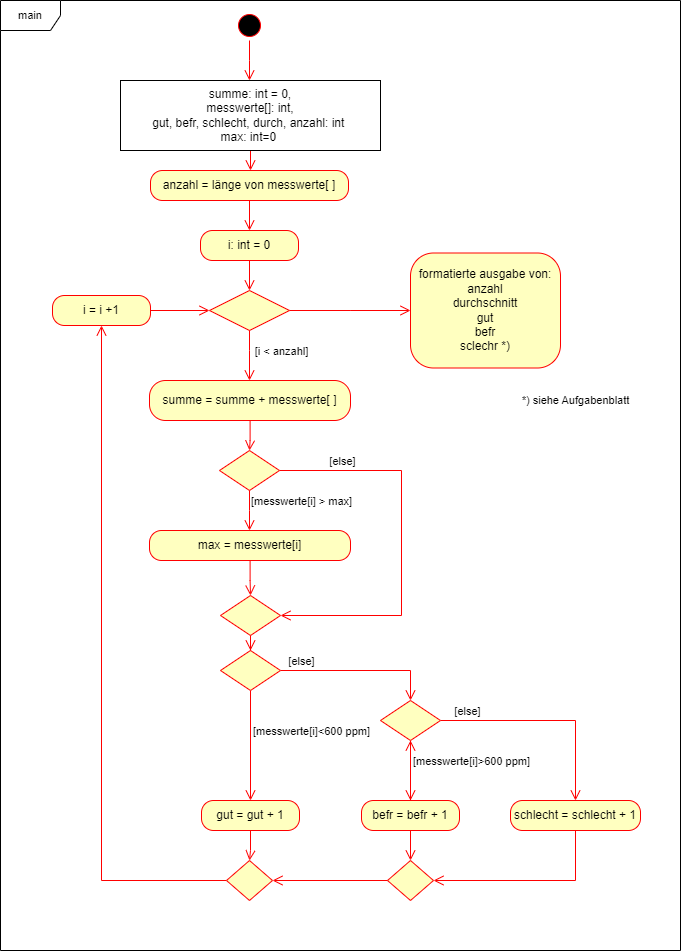

The diagram above was exported from draw.io. Its source (the exported page's mxGraphModel, read from the mxfile embedded in the PNG):
<mxGraphModel dx="1588" dy="1114" grid="1" gridSize="10" guides="1" tooltips="1" connect="1" arrows="1" fold="1" page="1" pageScale="1" pageWidth="827" pageHeight="1169" math="0" shadow="0">
  <root>
    <mxCell id="0" />
    <mxCell id="1" parent="0" />
    <mxCell id="wl_vGhE8ouSgdKlSDg0u-1" value="" style="ellipse;html=1;shape=startState;fillColor=#000000;strokeColor=#ff0000;" parent="1" vertex="1">
      <mxGeometry x="384" y="30" width="30" height="30" as="geometry" />
    </mxCell>
    <mxCell id="wl_vGhE8ouSgdKlSDg0u-2" value="" style="edgeStyle=orthogonalEdgeStyle;html=1;verticalAlign=bottom;endArrow=open;endSize=8;strokeColor=#ff0000;rounded=0;" parent="1" source="wl_vGhE8ouSgdKlSDg0u-1" edge="1">
      <mxGeometry relative="1" as="geometry">
        <mxPoint x="399" y="100" as="targetPoint" />
      </mxGeometry>
    </mxCell>
    <mxCell id="wl_vGhE8ouSgdKlSDg0u-45" style="edgeStyle=orthogonalEdgeStyle;shape=connector;rounded=0;orthogonalLoop=1;jettySize=auto;html=1;entryX=0.5;entryY=0;entryDx=0;entryDy=0;strokeColor=#ff0000;align=center;verticalAlign=bottom;fontFamily=Helvetica;fontSize=11;fontColor=default;labelBackgroundColor=default;endArrow=open;endSize=8;" parent="1" source="wl_vGhE8ouSgdKlSDg0u-4" target="wl_vGhE8ouSgdKlSDg0u-44" edge="1">
      <mxGeometry relative="1" as="geometry" />
    </mxCell>
    <mxCell id="wl_vGhE8ouSgdKlSDg0u-4" value="&lt;div&gt;summe: int = 0,&lt;/div&gt;messwerte[]: int,&lt;div&gt;gut, befr, schlecht, durch, anzahl: int&amp;nbsp;&lt;/div&gt;&lt;div&gt;max: int=0&amp;nbsp;&lt;/div&gt;" style="html=1;whiteSpace=wrap;" parent="1" vertex="1">
      <mxGeometry x="270" y="100" width="260" height="70" as="geometry" />
    </mxCell>
    <mxCell id="wl_vGhE8ouSgdKlSDg0u-52" style="edgeStyle=orthogonalEdgeStyle;shape=connector;rounded=0;orthogonalLoop=1;jettySize=auto;html=1;entryX=0.5;entryY=0;entryDx=0;entryDy=0;strokeColor=#ff0000;align=center;verticalAlign=bottom;fontFamily=Helvetica;fontSize=11;fontColor=default;labelBackgroundColor=default;endArrow=open;endSize=8;" parent="1" source="wl_vGhE8ouSgdKlSDg0u-44" target="wl_vGhE8ouSgdKlSDg0u-46" edge="1">
      <mxGeometry relative="1" as="geometry" />
    </mxCell>
    <mxCell id="wl_vGhE8ouSgdKlSDg0u-44" value="anzahl = länge von messwerte[ ]" style="rounded=1;whiteSpace=wrap;html=1;arcSize=40;fontColor=#000000;fillColor=#ffffc0;strokeColor=#ff0000;" parent="1" vertex="1">
      <mxGeometry x="300" y="190" width="198" height="30" as="geometry" />
    </mxCell>
    <mxCell id="wl_vGhE8ouSgdKlSDg0u-53" style="edgeStyle=orthogonalEdgeStyle;shape=connector;rounded=0;orthogonalLoop=1;jettySize=auto;html=1;entryX=0.5;entryY=0;entryDx=0;entryDy=0;strokeColor=#ff0000;align=center;verticalAlign=bottom;fontFamily=Helvetica;fontSize=11;fontColor=default;labelBackgroundColor=default;endArrow=open;endSize=8;" parent="1" source="wl_vGhE8ouSgdKlSDg0u-46" target="wl_vGhE8ouSgdKlSDg0u-47" edge="1">
      <mxGeometry relative="1" as="geometry" />
    </mxCell>
    <mxCell id="wl_vGhE8ouSgdKlSDg0u-46" value="i: int = 0" style="rounded=1;whiteSpace=wrap;html=1;arcSize=40;fontColor=#000000;fillColor=#ffffc0;strokeColor=#ff0000;" parent="1" vertex="1">
      <mxGeometry x="350" y="250" width="98" height="30" as="geometry" />
    </mxCell>
    <mxCell id="wl_vGhE8ouSgdKlSDg0u-50" style="edgeStyle=orthogonalEdgeStyle;shape=connector;rounded=0;orthogonalLoop=1;jettySize=auto;html=1;strokeColor=#ff0000;align=center;verticalAlign=bottom;fontFamily=Helvetica;fontSize=11;fontColor=default;labelBackgroundColor=default;endArrow=open;endSize=8;" parent="1" source="wl_vGhE8ouSgdKlSDg0u-47" edge="1">
      <mxGeometry relative="1" as="geometry">
        <mxPoint x="560" y="330" as="targetPoint" />
      </mxGeometry>
    </mxCell>
    <mxCell id="wl_vGhE8ouSgdKlSDg0u-47" value="" style="rhombus;whiteSpace=wrap;html=1;fontColor=#000000;fillColor=#ffffc0;strokeColor=#ff0000;container=0;fontFamily=Helvetica;fontSize=11;labelBackgroundColor=default;" parent="1" vertex="1">
      <mxGeometry x="359" y="310" width="80" height="40" as="geometry" />
    </mxCell>
    <mxCell id="wl_vGhE8ouSgdKlSDg0u-48" value="" style="edgeStyle=orthogonalEdgeStyle;html=1;align=left;verticalAlign=top;endArrow=open;endSize=8;strokeColor=#ff0000;rounded=0;fontFamily=Helvetica;fontSize=11;fontColor=default;labelBackgroundColor=default;" parent="1" source="wl_vGhE8ouSgdKlSDg0u-47" edge="1">
      <mxGeometry x="-1" relative="1" as="geometry">
        <mxPoint x="399" y="400" as="targetPoint" />
        <Array as="points">
          <mxPoint x="399" y="370" />
          <mxPoint x="399" y="370" />
        </Array>
      </mxGeometry>
    </mxCell>
    <mxCell id="wl_vGhE8ouSgdKlSDg0u-49" value="[i &amp;lt; anzahl]" style="edgeLabel;html=1;align=center;verticalAlign=middle;resizable=0;points=[];fontFamily=Helvetica;fontSize=11;fontColor=default;labelBackgroundColor=default;" parent="wl_vGhE8ouSgdKlSDg0u-48" vertex="1" connectable="0">
      <mxGeometry x="-0.24" y="-2" relative="1" as="geometry">
        <mxPoint x="33" as="offset" />
      </mxGeometry>
    </mxCell>
    <mxCell id="wl_vGhE8ouSgdKlSDg0u-51" value="formatierte ausgabe von:&lt;div&gt;anzahl&lt;/div&gt;&lt;div&gt;durchschnitt&lt;/div&gt;&lt;div&gt;gut&lt;/div&gt;&lt;div&gt;befr&lt;/div&gt;&lt;div&gt;sclechr *)&lt;/div&gt;" style="rounded=1;whiteSpace=wrap;html=1;arcSize=20;fontColor=#000000;fillColor=#ffffc0;strokeColor=#ff0000;perimeterSpacing=1;" parent="1" vertex="1">
      <mxGeometry x="560" y="272.5" width="150" height="115" as="geometry" />
    </mxCell>
    <mxCell id="wl_vGhE8ouSgdKlSDg0u-55" style="edgeStyle=orthogonalEdgeStyle;shape=connector;rounded=0;orthogonalLoop=1;jettySize=auto;html=1;entryX=0;entryY=0.5;entryDx=0;entryDy=0;strokeColor=#ff0000;align=center;verticalAlign=bottom;fontFamily=Helvetica;fontSize=11;fontColor=default;labelBackgroundColor=default;endArrow=open;endSize=8;" parent="1" source="wl_vGhE8ouSgdKlSDg0u-54" target="wl_vGhE8ouSgdKlSDg0u-47" edge="1">
      <mxGeometry relative="1" as="geometry" />
    </mxCell>
    <mxCell id="wl_vGhE8ouSgdKlSDg0u-54" value="i = i +1" style="rounded=1;whiteSpace=wrap;html=1;arcSize=40;fontColor=#000000;fillColor=#ffffc0;strokeColor=#ff0000;" parent="1" vertex="1">
      <mxGeometry x="202" y="315" width="98" height="30" as="geometry" />
    </mxCell>
    <mxCell id="wl_vGhE8ouSgdKlSDg0u-59" style="edgeStyle=orthogonalEdgeStyle;shape=connector;rounded=0;orthogonalLoop=1;jettySize=auto;html=1;entryX=0.5;entryY=0;entryDx=0;entryDy=0;strokeColor=#ff0000;align=center;verticalAlign=bottom;fontFamily=Helvetica;fontSize=11;fontColor=default;labelBackgroundColor=default;endArrow=open;endSize=8;" parent="1" source="wl_vGhE8ouSgdKlSDg0u-56" target="wl_vGhE8ouSgdKlSDg0u-57" edge="1">
      <mxGeometry relative="1" as="geometry" />
    </mxCell>
    <mxCell id="wl_vGhE8ouSgdKlSDg0u-56" value="summe = summe + messwerte[ ]" style="rounded=1;whiteSpace=wrap;html=1;arcSize=40;fontColor=#000000;fillColor=#ffffc0;strokeColor=#ff0000;" parent="1" vertex="1">
      <mxGeometry x="299" y="400" width="201" height="40" as="geometry" />
    </mxCell>
    <mxCell id="wl_vGhE8ouSgdKlSDg0u-60" style="edgeStyle=orthogonalEdgeStyle;shape=connector;rounded=0;orthogonalLoop=1;jettySize=auto;html=1;strokeColor=#ff0000;align=center;verticalAlign=bottom;fontFamily=Helvetica;fontSize=11;fontColor=default;labelBackgroundColor=default;endArrow=open;endSize=8;entryX=1;entryY=0.5;entryDx=0;entryDy=0;" parent="1" source="wl_vGhE8ouSgdKlSDg0u-57" target="wl_vGhE8ouSgdKlSDg0u-64" edge="1">
      <mxGeometry relative="1" as="geometry">
        <mxPoint x="550" y="630" as="targetPoint" />
        <Array as="points">
          <mxPoint x="551" y="490" />
          <mxPoint x="551" y="635" />
        </Array>
      </mxGeometry>
    </mxCell>
    <mxCell id="wl_vGhE8ouSgdKlSDg0u-61" value="[else]" style="edgeLabel;html=1;align=center;verticalAlign=middle;resizable=0;points=[];fontFamily=Helvetica;fontSize=11;fontColor=default;labelBackgroundColor=default;" parent="wl_vGhE8ouSgdKlSDg0u-60" vertex="1" connectable="0">
      <mxGeometry x="-0.6931" y="-1" relative="1" as="geometry">
        <mxPoint x="2" y="-11" as="offset" />
      </mxGeometry>
    </mxCell>
    <mxCell id="wl_vGhE8ouSgdKlSDg0u-57" value="" style="rhombus;whiteSpace=wrap;html=1;fontColor=#000000;fillColor=#ffffc0;strokeColor=#ff0000;container=0;fontFamily=Helvetica;fontSize=11;labelBackgroundColor=default;" parent="1" vertex="1">
      <mxGeometry x="369" y="470" width="60" height="40" as="geometry" />
    </mxCell>
    <mxCell id="wl_vGhE8ouSgdKlSDg0u-58" value="" style="edgeStyle=orthogonalEdgeStyle;html=1;align=left;verticalAlign=top;endArrow=open;endSize=8;strokeColor=#ff0000;rounded=0;fontFamily=Helvetica;fontSize=11;fontColor=default;labelBackgroundColor=default;" parent="1" source="wl_vGhE8ouSgdKlSDg0u-57" edge="1">
      <mxGeometry x="-1" relative="1" as="geometry">
        <mxPoint x="399" y="550" as="targetPoint" />
        <Array as="points">
          <mxPoint x="399" y="530" />
          <mxPoint x="399" y="530" />
        </Array>
      </mxGeometry>
    </mxCell>
    <mxCell id="wl_vGhE8ouSgdKlSDg0u-62" value="[messwerte[i] &amp;gt; max]" style="edgeLabel;html=1;align=center;verticalAlign=middle;resizable=0;points=[];fontFamily=Helvetica;fontSize=11;fontColor=default;labelBackgroundColor=default;" parent="wl_vGhE8ouSgdKlSDg0u-58" vertex="1" connectable="0">
      <mxGeometry x="-0.2944" y="2" relative="1" as="geometry">
        <mxPoint x="49" y="-4" as="offset" />
      </mxGeometry>
    </mxCell>
    <mxCell id="wl_vGhE8ouSgdKlSDg0u-65" style="edgeStyle=orthogonalEdgeStyle;shape=connector;rounded=0;orthogonalLoop=1;jettySize=auto;html=1;entryX=0.5;entryY=0;entryDx=0;entryDy=0;strokeColor=#ff0000;align=center;verticalAlign=bottom;fontFamily=Helvetica;fontSize=11;fontColor=default;labelBackgroundColor=default;endArrow=open;endSize=8;" parent="1" source="wl_vGhE8ouSgdKlSDg0u-63" target="wl_vGhE8ouSgdKlSDg0u-64" edge="1">
      <mxGeometry relative="1" as="geometry" />
    </mxCell>
    <mxCell id="wl_vGhE8ouSgdKlSDg0u-63" value="max = messwerte[i]" style="rounded=1;whiteSpace=wrap;html=1;arcSize=40;fontColor=#000000;fillColor=#ffffc0;strokeColor=#ff0000;" parent="1" vertex="1">
      <mxGeometry x="299" y="550" width="201" height="30" as="geometry" />
    </mxCell>
    <mxCell id="wl_vGhE8ouSgdKlSDg0u-66" style="edgeStyle=orthogonalEdgeStyle;shape=connector;rounded=0;orthogonalLoop=1;jettySize=auto;html=1;strokeColor=#ff0000;align=center;verticalAlign=bottom;fontFamily=Helvetica;fontSize=11;fontColor=default;labelBackgroundColor=default;endArrow=open;endSize=8;entryX=0.5;entryY=0;entryDx=0;entryDy=0;" parent="1" source="wl_vGhE8ouSgdKlSDg0u-64" target="wl_vGhE8ouSgdKlSDg0u-73" edge="1">
      <mxGeometry relative="1" as="geometry">
        <mxPoint x="400" y="680" as="targetPoint" />
      </mxGeometry>
    </mxCell>
    <mxCell id="wl_vGhE8ouSgdKlSDg0u-64" value="" style="rhombus;whiteSpace=wrap;html=1;fontColor=#000000;fillColor=#ffffc0;strokeColor=#ff0000;container=0;fontFamily=Helvetica;fontSize=11;labelBackgroundColor=default;" parent="1" vertex="1">
      <mxGeometry x="370" y="615" width="60" height="40" as="geometry" />
    </mxCell>
    <mxCell id="wl_vGhE8ouSgdKlSDg0u-72" style="edgeStyle=orthogonalEdgeStyle;shape=connector;rounded=0;orthogonalLoop=1;jettySize=auto;html=1;strokeColor=#ff0000;align=center;verticalAlign=bottom;fontFamily=Helvetica;fontSize=11;fontColor=default;labelBackgroundColor=default;endArrow=open;endSize=8;entryX=0.5;entryY=0;entryDx=0;entryDy=0;" parent="1" source="wl_vGhE8ouSgdKlSDg0u-73" target="wl_vGhE8ouSgdKlSDg0u-93" edge="1">
      <mxGeometry relative="1" as="geometry">
        <mxPoint x="400" y="770" as="targetPoint" />
      </mxGeometry>
    </mxCell>
    <mxCell id="wl_vGhE8ouSgdKlSDg0u-76" value="[messwerte[i]&amp;lt;600 ppm]" style="edgeLabel;html=1;align=center;verticalAlign=middle;resizable=0;points=[];fontFamily=Helvetica;fontSize=11;fontColor=default;labelBackgroundColor=default;" parent="wl_vGhE8ouSgdKlSDg0u-72" vertex="1" connectable="0">
      <mxGeometry x="-0.1994" y="6" relative="1" as="geometry">
        <mxPoint x="54" y="-4" as="offset" />
      </mxGeometry>
    </mxCell>
    <mxCell id="wl_vGhE8ouSgdKlSDg0u-74" style="edgeStyle=orthogonalEdgeStyle;shape=connector;rounded=0;orthogonalLoop=1;jettySize=auto;html=1;strokeColor=#ff0000;align=center;verticalAlign=bottom;fontFamily=Helvetica;fontSize=11;fontColor=default;labelBackgroundColor=default;endArrow=open;endSize=8;entryX=0.5;entryY=0;entryDx=0;entryDy=0;" parent="1" source="wl_vGhE8ouSgdKlSDg0u-73" target="wl_vGhE8ouSgdKlSDg0u-92" edge="1">
      <mxGeometry relative="1" as="geometry">
        <mxPoint x="560" y="690" as="targetPoint" />
      </mxGeometry>
    </mxCell>
    <mxCell id="wl_vGhE8ouSgdKlSDg0u-75" value="[else]" style="edgeLabel;html=1;align=center;verticalAlign=middle;resizable=0;points=[];fontFamily=Helvetica;fontSize=11;fontColor=default;labelBackgroundColor=default;" parent="wl_vGhE8ouSgdKlSDg0u-74" vertex="1" connectable="0">
      <mxGeometry x="-0.1308" relative="1" as="geometry">
        <mxPoint x="-50" y="-10" as="offset" />
      </mxGeometry>
    </mxCell>
    <mxCell id="wl_vGhE8ouSgdKlSDg0u-73" value="" style="rhombus;whiteSpace=wrap;html=1;fontColor=#000000;fillColor=#ffffc0;strokeColor=#ff0000;container=0;fontFamily=Helvetica;fontSize=11;labelBackgroundColor=default;" parent="1" vertex="1">
      <mxGeometry x="370" y="670" width="60" height="40" as="geometry" />
    </mxCell>
    <mxCell id="wl_vGhE8ouSgdKlSDg0u-88" style="edgeStyle=orthogonalEdgeStyle;shape=connector;rounded=0;orthogonalLoop=1;jettySize=auto;html=1;strokeColor=#ff0000;align=center;verticalAlign=bottom;fontFamily=Helvetica;fontSize=11;fontColor=default;labelBackgroundColor=default;endArrow=open;endSize=8;" parent="1" source="wl_vGhE8ouSgdKlSDg0u-92" edge="1">
      <mxGeometry relative="1" as="geometry">
        <mxPoint x="560" y="820" as="targetPoint" />
      </mxGeometry>
    </mxCell>
    <mxCell id="wl_vGhE8ouSgdKlSDg0u-89" value="[messwerte[i]&amp;gt;600 ppm]" style="edgeLabel;html=1;align=center;verticalAlign=middle;resizable=0;points=[];fontFamily=Helvetica;fontSize=11;fontColor=default;labelBackgroundColor=default;" parent="wl_vGhE8ouSgdKlSDg0u-88" vertex="1" connectable="0">
      <mxGeometry x="-0.1994" y="6" relative="1" as="geometry">
        <mxPoint x="54" y="-4" as="offset" />
      </mxGeometry>
    </mxCell>
    <mxCell id="wl_vGhE8ouSgdKlSDg0u-90" style="edgeStyle=orthogonalEdgeStyle;shape=connector;rounded=0;orthogonalLoop=1;jettySize=auto;html=1;strokeColor=#ff0000;align=center;verticalAlign=bottom;fontFamily=Helvetica;fontSize=11;fontColor=default;labelBackgroundColor=default;endArrow=open;endSize=8;entryX=0.5;entryY=0;entryDx=0;entryDy=0;" parent="1" source="wl_vGhE8ouSgdKlSDg0u-92" target="wl_vGhE8ouSgdKlSDg0u-95" edge="1">
      <mxGeometry relative="1" as="geometry">
        <mxPoint x="730" y="740" as="targetPoint" />
      </mxGeometry>
    </mxCell>
    <mxCell id="wl_vGhE8ouSgdKlSDg0u-91" value="[else]" style="edgeLabel;html=1;align=center;verticalAlign=middle;resizable=0;points=[];fontFamily=Helvetica;fontSize=11;fontColor=default;labelBackgroundColor=default;" parent="wl_vGhE8ouSgdKlSDg0u-90" vertex="1" connectable="0">
      <mxGeometry x="-0.1308" relative="1" as="geometry">
        <mxPoint x="-68" y="-10" as="offset" />
      </mxGeometry>
    </mxCell>
    <mxCell id="wl_vGhE8ouSgdKlSDg0u-92" value="" style="rhombus;whiteSpace=wrap;html=1;fontColor=#000000;fillColor=#ffffc0;strokeColor=#ff0000;container=0;fontFamily=Helvetica;fontSize=11;labelBackgroundColor=default;" parent="1" vertex="1">
      <mxGeometry x="530" y="720" width="60" height="40" as="geometry" />
    </mxCell>
    <mxCell id="wl_vGhE8ouSgdKlSDg0u-100" style="edgeStyle=orthogonalEdgeStyle;shape=connector;rounded=0;orthogonalLoop=1;jettySize=auto;html=1;entryX=0.5;entryY=0;entryDx=0;entryDy=0;strokeColor=#ff0000;align=center;verticalAlign=bottom;fontFamily=Helvetica;fontSize=11;fontColor=default;labelBackgroundColor=default;endArrow=open;endSize=8;" parent="1" source="wl_vGhE8ouSgdKlSDg0u-93" target="wl_vGhE8ouSgdKlSDg0u-97" edge="1">
      <mxGeometry relative="1" as="geometry" />
    </mxCell>
    <mxCell id="wl_vGhE8ouSgdKlSDg0u-93" value="gut = gut + 1" style="rounded=1;whiteSpace=wrap;html=1;arcSize=40;fontColor=#000000;fillColor=#ffffc0;strokeColor=#ff0000;" parent="1" vertex="1">
      <mxGeometry x="351" y="820" width="98" height="30" as="geometry" />
    </mxCell>
    <mxCell id="wl_vGhE8ouSgdKlSDg0u-96" value="" style="edgeStyle=orthogonalEdgeStyle;shape=connector;rounded=0;orthogonalLoop=1;jettySize=auto;html=1;strokeColor=#ff0000;align=center;verticalAlign=bottom;fontFamily=Helvetica;fontSize=11;fontColor=default;labelBackgroundColor=default;endArrow=open;endSize=8;exitX=0.5;exitY=0;exitDx=0;exitDy=0;" parent="1" source="wl_vGhE8ouSgdKlSDg0u-94" target="wl_vGhE8ouSgdKlSDg0u-92" edge="1">
      <mxGeometry relative="1" as="geometry" />
    </mxCell>
    <mxCell id="wl_vGhE8ouSgdKlSDg0u-101" style="edgeStyle=orthogonalEdgeStyle;shape=connector;rounded=0;orthogonalLoop=1;jettySize=auto;html=1;entryX=0.5;entryY=0;entryDx=0;entryDy=0;strokeColor=#ff0000;align=center;verticalAlign=bottom;fontFamily=Helvetica;fontSize=11;fontColor=default;labelBackgroundColor=default;endArrow=open;endSize=8;" parent="1" source="wl_vGhE8ouSgdKlSDg0u-94" target="wl_vGhE8ouSgdKlSDg0u-99" edge="1">
      <mxGeometry relative="1" as="geometry" />
    </mxCell>
    <mxCell id="wl_vGhE8ouSgdKlSDg0u-94" value="befr = befr + 1" style="rounded=1;whiteSpace=wrap;html=1;arcSize=40;fontColor=#000000;fillColor=#ffffc0;strokeColor=#ff0000;" parent="1" vertex="1">
      <mxGeometry x="511" y="820" width="98" height="30" as="geometry" />
    </mxCell>
    <mxCell id="wl_vGhE8ouSgdKlSDg0u-103" style="edgeStyle=orthogonalEdgeStyle;shape=connector;rounded=0;orthogonalLoop=1;jettySize=auto;html=1;strokeColor=#ff0000;align=center;verticalAlign=bottom;fontFamily=Helvetica;fontSize=11;fontColor=default;labelBackgroundColor=default;endArrow=open;endSize=8;entryX=1;entryY=0.5;entryDx=0;entryDy=0;" parent="1" source="wl_vGhE8ouSgdKlSDg0u-95" target="wl_vGhE8ouSgdKlSDg0u-99" edge="1">
      <mxGeometry relative="1" as="geometry">
        <mxPoint x="725" y="940" as="targetPoint" />
        <Array as="points">
          <mxPoint x="725" y="900" />
        </Array>
      </mxGeometry>
    </mxCell>
    <mxCell id="wl_vGhE8ouSgdKlSDg0u-95" value="schlecht = schlecht + 1" style="rounded=1;whiteSpace=wrap;html=1;arcSize=40;fontColor=#000000;fillColor=#ffffc0;strokeColor=#ff0000;" parent="1" vertex="1">
      <mxGeometry x="660" y="820" width="130" height="30" as="geometry" />
    </mxCell>
    <mxCell id="wl_vGhE8ouSgdKlSDg0u-105" style="edgeStyle=orthogonalEdgeStyle;shape=connector;rounded=0;orthogonalLoop=1;jettySize=auto;html=1;entryX=0.5;entryY=1;entryDx=0;entryDy=0;strokeColor=#ff0000;align=center;verticalAlign=bottom;fontFamily=Helvetica;fontSize=11;fontColor=default;labelBackgroundColor=default;endArrow=open;endSize=8;" parent="1" source="wl_vGhE8ouSgdKlSDg0u-97" target="wl_vGhE8ouSgdKlSDg0u-54" edge="1">
      <mxGeometry relative="1" as="geometry" />
    </mxCell>
    <mxCell id="wl_vGhE8ouSgdKlSDg0u-97" value="" style="rhombus;whiteSpace=wrap;html=1;fontColor=#000000;fillColor=#ffffc0;strokeColor=#ff0000;container=0;fontFamily=Helvetica;fontSize=11;labelBackgroundColor=default;" parent="1" vertex="1">
      <mxGeometry x="376" y="880" width="46" height="40" as="geometry" />
    </mxCell>
    <mxCell id="wl_vGhE8ouSgdKlSDg0u-104" style="edgeStyle=orthogonalEdgeStyle;shape=connector;rounded=0;orthogonalLoop=1;jettySize=auto;html=1;entryX=1;entryY=0.5;entryDx=0;entryDy=0;strokeColor=#ff0000;align=center;verticalAlign=bottom;fontFamily=Helvetica;fontSize=11;fontColor=default;labelBackgroundColor=default;endArrow=open;endSize=8;" parent="1" source="wl_vGhE8ouSgdKlSDg0u-99" target="wl_vGhE8ouSgdKlSDg0u-97" edge="1">
      <mxGeometry relative="1" as="geometry" />
    </mxCell>
    <mxCell id="wl_vGhE8ouSgdKlSDg0u-99" value="" style="rhombus;whiteSpace=wrap;html=1;fontColor=#000000;fillColor=#ffffc0;strokeColor=#ff0000;container=0;fontFamily=Helvetica;fontSize=11;labelBackgroundColor=default;" parent="1" vertex="1">
      <mxGeometry x="537" y="880" width="46" height="40" as="geometry" />
    </mxCell>
    <mxCell id="wl_vGhE8ouSgdKlSDg0u-106" value="main" style="shape=umlFrame;whiteSpace=wrap;html=1;pointerEvents=0;fontFamily=Helvetica;fontSize=11;fontColor=default;labelBackgroundColor=default;movable=0;resizable=0;rotatable=0;deletable=0;editable=0;locked=1;connectable=0;" parent="1" vertex="1">
      <mxGeometry x="150" y="20" width="680" height="950" as="geometry" />
    </mxCell>
    <mxCell id="wl_vGhE8ouSgdKlSDg0u-111" value="*) siehe Aufgabenblatt" style="text;html=1;align=center;verticalAlign=middle;resizable=0;points=[];autosize=1;strokeColor=none;fillColor=none;fontFamily=Helvetica;fontSize=11;fontColor=default;labelBackgroundColor=default;" parent="1" vertex="1">
      <mxGeometry x="660" y="405" width="130" height="30" as="geometry" />
    </mxCell>
  </root>
</mxGraphModel>